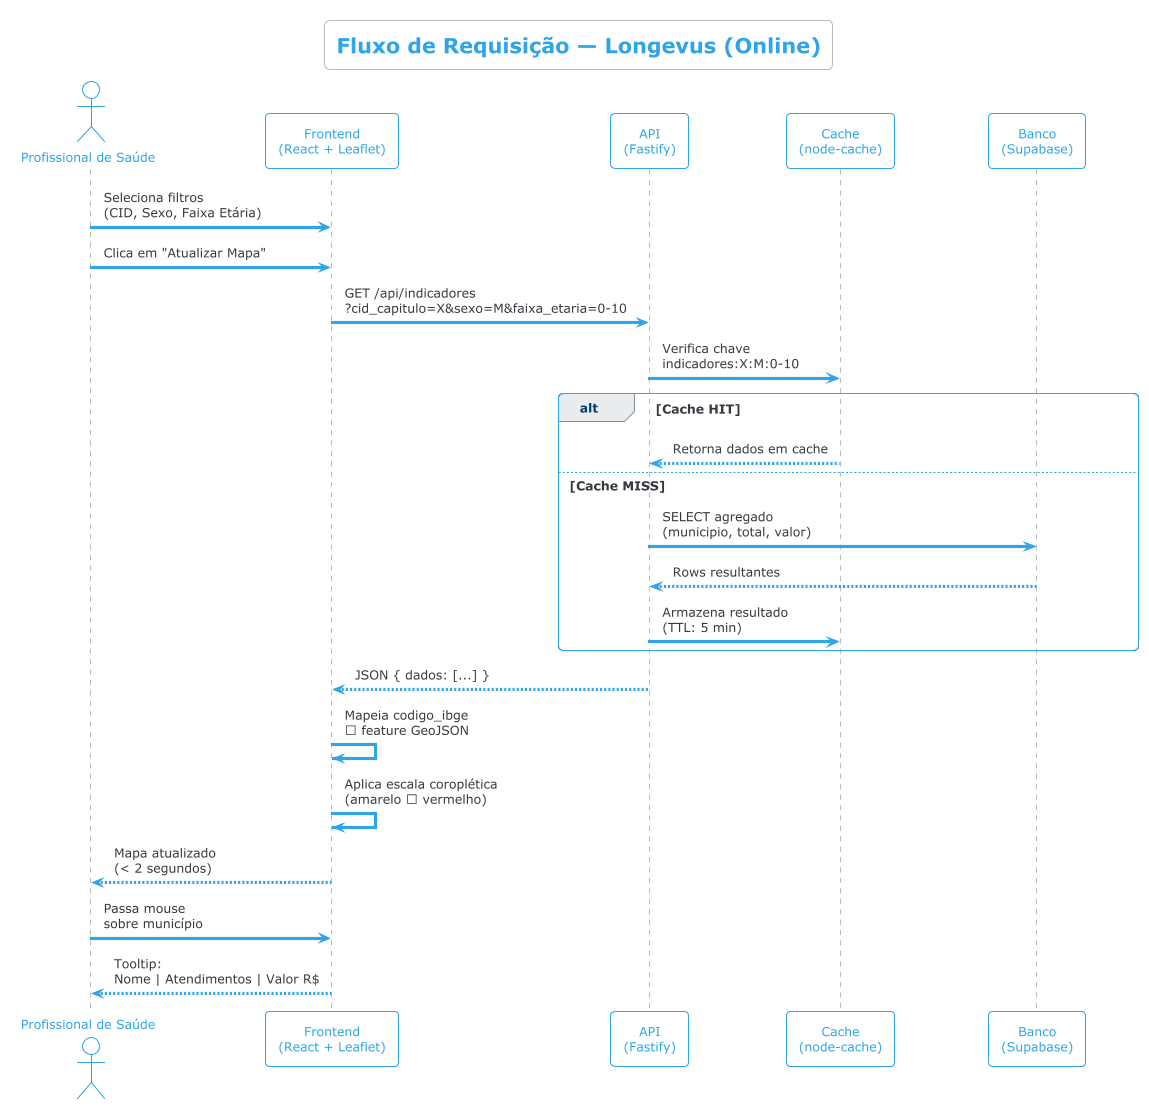

The diagram above was rendered by PlantUML. Its source (embedded in the PNG):
@startuml sequencia
!theme cerulean-outline
title Fluxo de Requisição — Longevus (Online)

actor "Profissional de Saúde" as USER
participant "Frontend\n(React + Leaflet)" as FE
participant "API\n(Fastify)" as API
participant "Cache\n(node-cache)" as CACHE
participant "Banco\n(Supabase)" as DB

USER -> FE : Seleciona filtros\n(CID, Sexo, Faixa Etária)
USER -> FE : Clica em "Atualizar Mapa"

FE -> API : GET /api/indicadores\n?cid_capitulo=X&sexo=M&faixa_etaria=0-10

API -> CACHE : Verifica chave\nindicadores:X:M:0-10

alt Cache HIT
  CACHE --> API : Retorna dados em cache
else Cache MISS
  API -> DB : SELECT agregado\n(municipio, total, valor)
  DB --> API : Rows resultantes
  API -> CACHE : Armazena resultado\n(TTL: 5 min)
end

API --> FE : JSON { dados: [...] }

FE -> FE : Mapeia codigo_ibge\n→ feature GeoJSON
FE -> FE : Aplica escala coroplética\n(amarelo → vermelho)

FE --> USER : Mapa atualizado\n(< 2 segundos)

USER -> FE : Passa mouse\nsobre município
FE --> USER : Tooltip:\nNome | Atendimentos | Valor R$

@enduml